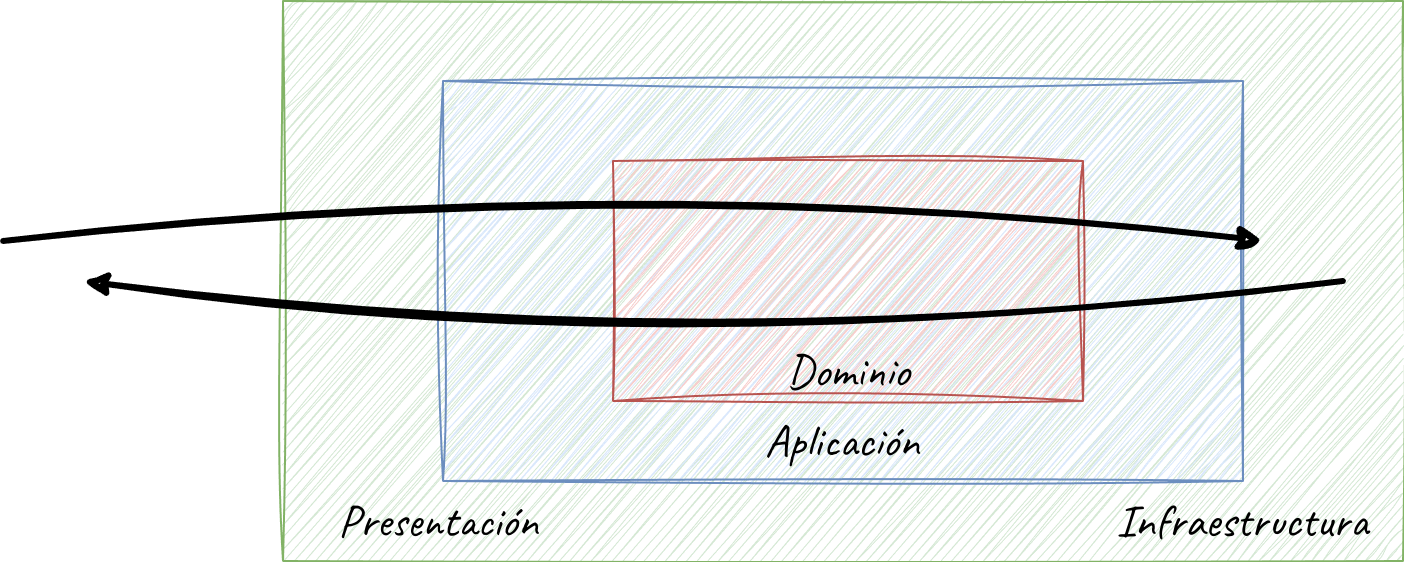

The diagram above was exported from draw.io. Its source (the exported page's mxGraphModel, read from the mxfile embedded in the PNG):
<mxGraphModel dx="2430" dy="926" grid="1" gridSize="10" guides="1" tooltips="1" connect="1" arrows="1" fold="1" page="1" pageScale="1" pageWidth="850" pageHeight="1100" math="0" shadow="0">
  <root>
    <mxCell id="0" />
    <mxCell id="1" parent="0" />
    <mxCell id="L3S4PJVHsxFP51OkgzL7-16" value="" style="rounded=0;whiteSpace=wrap;html=1;fillColor=#d5e8d4;strokeColor=#82b366;sketch=1;curveFitting=1;jiggle=2;" parent="1" vertex="1">
      <mxGeometry x="200" y="280" width="560" height="280" as="geometry" />
    </mxCell>
    <mxCell id="L3S4PJVHsxFP51OkgzL7-14" value="" style="rounded=0;whiteSpace=wrap;html=1;fillColor=#dae8fc;strokeColor=#6c8ebf;sketch=1;curveFitting=1;jiggle=2;" parent="1" vertex="1">
      <mxGeometry x="280" y="320" width="400" height="200" as="geometry" />
    </mxCell>
    <mxCell id="L3S4PJVHsxFP51OkgzL7-17" value="" style="rounded=0;whiteSpace=wrap;html=1;fillColor=#f8cecc;strokeColor=#b85450;sketch=1;curveFitting=1;jiggle=2;" parent="1" vertex="1">
      <mxGeometry x="365" y="360" width="235" height="120" as="geometry" />
    </mxCell>
    <mxCell id="L3S4PJVHsxFP51OkgzL7-8" value="&lt;font style=&quot;font-size: 23px;&quot; data-font-src=&quot;https://fonts.googleapis.com/css?family=Caveat&quot; face=&quot;Caveat&quot;&gt;Infraestructura&lt;/font&gt;" style="text;html=1;align=center;verticalAlign=middle;whiteSpace=wrap;rounded=0;sketch=1;curveFitting=1;jiggle=2;" parent="1" vertex="1">
      <mxGeometry x="600" y="530" width="160" height="20" as="geometry" />
    </mxCell>
    <mxCell id="L3S4PJVHsxFP51OkgzL7-9" value="&lt;font style=&quot;font-size: 23px;&quot; data-font-src=&quot;https://fonts.googleapis.com/css?family=Caveat&quot; face=&quot;Caveat&quot;&gt;Aplicación&lt;/font&gt;" style="text;html=1;align=center;verticalAlign=middle;whiteSpace=wrap;rounded=0;sketch=1;curveFitting=1;jiggle=2;" parent="1" vertex="1">
      <mxGeometry x="400" y="490" width="160" height="20" as="geometry" />
    </mxCell>
    <mxCell id="L3S4PJVHsxFP51OkgzL7-10" value="&lt;font style=&quot;font-size: 23px;&quot; data-font-src=&quot;https://fonts.googleapis.com/css?family=Caveat&quot; face=&quot;Caveat&quot;&gt;Dominio&lt;/font&gt;" style="text;html=1;align=center;verticalAlign=middle;whiteSpace=wrap;rounded=0;sketch=1;curveFitting=1;jiggle=2;" parent="1" vertex="1">
      <mxGeometry x="457.5" y="460" width="50" height="10" as="geometry" />
    </mxCell>
    <mxCell id="L3S4PJVHsxFP51OkgzL7-21" value="&lt;font face=&quot;Caveat&quot; data-font-src=&quot;https://fonts.googleapis.com/css?family=Caveat&quot; style=&quot;font-size: 23px;&quot;&gt;Presentación&lt;/font&gt;" style="text;html=1;align=right;verticalAlign=middle;whiteSpace=wrap;rounded=0;sketch=1;curveFitting=1;jiggle=2;" parent="1" vertex="1">
      <mxGeometry x="210" y="530" width="120" height="20" as="geometry" />
    </mxCell>
    <mxCell id="EuTqakRkhommsX1FsfcW-4" value="" style="endArrow=classic;html=1;rounded=0;sketch=1;curveFitting=1;jiggle=2;strokeWidth=3;curved=1;" parent="1" edge="1">
      <mxGeometry width="50" height="50" relative="1" as="geometry">
        <mxPoint x="730" y="420" as="sourcePoint" />
        <mxPoint x="100" y="420" as="targetPoint" />
        <Array as="points">
          <mxPoint x="410" y="460" />
        </Array>
      </mxGeometry>
    </mxCell>
    <mxCell id="5ypnKyJRGc0qAr-Gcc-N-3" value="" style="endArrow=classic;html=1;rounded=0;sketch=1;curveFitting=1;jiggle=2;strokeWidth=3;curved=1;" edge="1" parent="1">
      <mxGeometry width="50" height="50" relative="1" as="geometry">
        <mxPoint x="60" y="400" as="sourcePoint" />
        <mxPoint x="690" y="400" as="targetPoint" />
        <Array as="points">
          <mxPoint x="380" y="360" />
        </Array>
      </mxGeometry>
    </mxCell>
  </root>
</mxGraphModel>